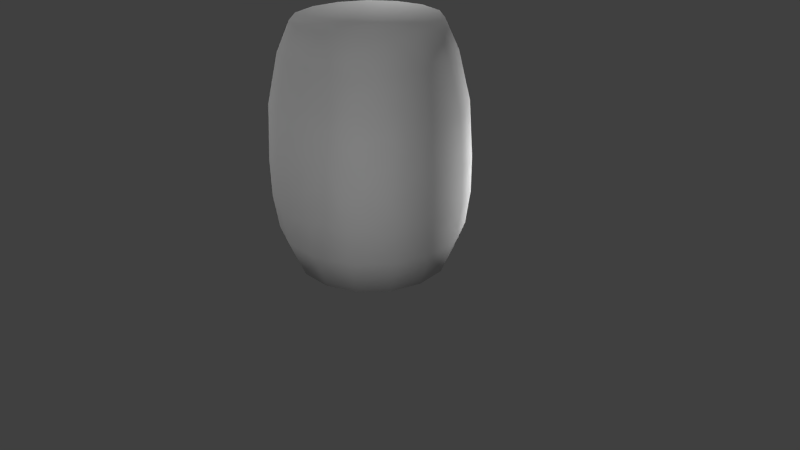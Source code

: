 # Source: barrel.blend  (saved by Blender 2.75.0; exported with 4.5.12 LTS)
import bpy
from mathutils import Matrix  # noqa: F401  (used for matrix-valued properties, if any)

bpy.ops.wm.read_factory_settings(use_empty=True)
scene = bpy.context.scene
scene.name = 'Scene'

# ---- collections
col_collection_1 = bpy.data.collections.new('Collection 1'); scene.collection.children.link(col_collection_1)

# ---- world
world_world = bpy.data.worlds.new('World'); scene.world = world_world
world_world.color = (0.05088, 0.05088, 0.05088)
world_world.use_sun_shadow = False
world_world.sun_shadow_jitter_overblur = 0.0
world_world.cycles.sampling_method = 'MANUAL'
world_world.cycles.sample_map_resolution = 256

# ---- cameras
cam_camera = bpy.data.cameras.new('Camera')
cam_camera.clip_end = 100.0
cam_camera.lens = 35.0
cam_camera.sensor_width = 32.0
cam_camera.sensor_height = 18.0
cam_camera.ortho_scale = 7.314
cam_camera.dof.focus_distance = 0.0
cam_camera.dof.aperture_fstop = 128.0

# ---- lights
light_lamp_003 = bpy.data.lights.new('Lamp.003', 'POINT')
light_lamp_003.transmission_factor = 0.0
light_lamp_003.cutoff_distance = 30.0
light_lamp_003.energy = 100.0
light_lamp_003.shadow_buffer_clip_start = 1.001
light_lamp_003.shadow_soft_size = 0.1
light_lamp_003.shadow_maximum_resolution = 0.006
light_lamp_003.use_absolute_resolution = True
light_lamp_003.cycles.use_multiple_importance_sampling = False
light_lamp_002 = bpy.data.lights.new('Lamp.002', 'POINT')
light_lamp_002.transmission_factor = 0.0
light_lamp_002.cutoff_distance = 30.0
light_lamp_002.energy = 100.0
light_lamp_002.shadow_buffer_clip_start = 1.001
light_lamp_002.shadow_soft_size = 0.1
light_lamp_002.shadow_maximum_resolution = 0.006
light_lamp_002.use_absolute_resolution = True
light_lamp_002.cycles.use_multiple_importance_sampling = False
light_lamp_001 = bpy.data.lights.new('Lamp.001', 'POINT')
light_lamp_001.transmission_factor = 0.0
light_lamp_001.cutoff_distance = 30.0
light_lamp_001.energy = 100.0
light_lamp_001.shadow_buffer_clip_start = 1.001
light_lamp_001.shadow_soft_size = 0.1
light_lamp_001.shadow_maximum_resolution = 0.006
light_lamp_001.use_absolute_resolution = True
light_lamp_001.cycles.use_multiple_importance_sampling = False
light_spot = bpy.data.lights.new('Spot', 'SPOT')
light_spot.transmission_factor = 0.0
light_spot.energy = 100.0
light_spot.shadow_buffer_clip_start = 0.5
light_spot.shadow_soft_size = 0.1
light_spot.shadow_maximum_resolution = 0.006
light_spot.use_absolute_resolution = True
light_spot.cycles.use_multiple_importance_sampling = False
light_lamp = bpy.data.lights.new('Lamp', 'POINT')
light_lamp.transmission_factor = 0.0
light_lamp.cutoff_distance = 30.0
light_lamp.energy = 100.0
light_lamp.shadow_buffer_clip_start = 1.001
light_lamp.shadow_soft_size = 0.1
light_lamp.shadow_maximum_resolution = 0.006
light_lamp.use_absolute_resolution = True
light_lamp.cycles.use_multiple_importance_sampling = False

# ---- meshes
me_circle = bpy.data.meshes.new('Circle')
me_circle.from_pydata([(3.045e-10, 0.9617, 0.0), (-0.3912, 0.8785, 0.0), (-0.7147, 0.6435, 0.0), (-0.9146, 0.2972, 0.0), (-0.9564, -0.1005, 0.0), (-0.8328, -0.4808, 0.0), (-0.5653, -0.778, 0.0), (-0.1999, -0.9407, 0.0), (0.1999, -0.9407, 0.0), (0.5653, -0.778, 0.0), (0.8328, -0.4808, 0.0), (0.9564, -0.1005, 0.0), (0.9146, 0.2972, 0.0), (0.7147, 0.6435, 0.0), (0.3912, 0.8785, 0.0), (-1.158e-09, 1.16, 0.4846), (-0.472, 1.06, 0.4846), (-0.8623, 0.7764, 0.4846), (-1.104, 0.3586, 0.4846), (-1.154, -0.1213, 0.4846), (-1.005, -0.5802, 0.4846), (-0.682, -0.9388, 0.4846), (-0.2413, -1.135, 0.4846), (0.2413, -1.135, 0.4846), (0.682, -0.9388, 0.4846), (1.005, -0.5802, 0.4846), (1.154, -0.1213, 0.4846), (1.104, 0.3586, 0.4846), (0.8623, 0.7764, 0.4846), (0.472, 1.06, 0.4846), (-9.065e-10, 1.221, 0.9181), (-0.4967, 1.116, 0.9181), (-0.9075, 0.8171, 0.9181), (-1.161, 0.3774, 0.9181), (-1.214, -0.1276, 0.9181), (-1.058, -0.6106, 0.9181), (-0.7178, -0.9879, 0.9181), (-0.2539, -1.194, 0.9181), (0.2539, -1.194, 0.9181), (0.7178, -0.9879, 0.9181), (1.058, -0.6106, 0.9181), (1.214, -0.1276, 0.9181), (1.161, 0.3774, 0.9181), (0.9075, 0.8171, 0.9181), (0.4967, 1.116, 0.9181), (-8.144e-10, 1.226, 1.379), (-0.4987, 1.12, 1.379), (-0.9111, 0.8204, 1.379), (-1.166, 0.3789, 1.379), (-1.219, -0.1282, 1.379), (-1.062, -0.613, 1.379), (-0.7206, -0.9919, 1.379), (-0.2549, -1.199, 1.379), (0.2549, -1.199, 1.379), (0.7206, -0.9919, 1.379), (1.062, -0.613, 1.379), (1.219, -0.1282, 1.379), (1.166, 0.3789, 1.379), (0.9111, 0.8204, 1.379), (0.4987, 1.12, 1.379), (9.18e-10, 1.184, 2.085), (-0.4816, 1.082, 2.085), (-0.8799, 0.7922, 2.085), (-1.126, 0.3659, 2.085), (-1.177, -0.1238, 2.085), (-1.025, -0.592, 2.085), (-0.6959, -0.9579, 2.085), (-0.2462, -1.158, 2.085), (0.2462, -1.158, 2.085), (0.6959, -0.9579, 2.085), (1.025, -0.592, 2.085), (1.177, -0.1238, 2.085), (1.126, 0.3659, 2.085), (0.8799, 0.7922, 2.085), (0.4816, 1.082, 2.085), (2.216e-09, 1.044, 2.686), (-0.4248, 0.954, 2.686), (-0.7761, 0.6988, 2.686), (-0.9932, 0.3227, 2.686), (-1.039, -0.1092, 2.686), (-0.9044, -0.5222, 2.686), (-0.6138, -0.8449, 2.686), (-0.2171, -1.021, 2.686), (0.2171, -1.021, 2.686), (0.6138, -0.8449, 2.686), (0.9044, -0.5222, 2.686), (1.039, -0.1092, 2.686), (0.9932, 0.3227, 2.686), (0.7761, 0.6988, 2.686), (0.4248, 0.954, 2.686), (-1.216e-09, 0.882, 3.047), (-0.3588, 0.8058, 3.047), (-0.6555, 0.5902, 3.047), (-0.8389, 0.2726, 3.047), (-0.8772, -0.0922, 3.047), (-0.7639, -0.441, 3.047), (-0.5184, -0.7136, 3.047), (-0.1834, -0.8627, 3.047), (0.1834, -0.8627, 3.047), (0.5184, -0.7136, 3.047), (0.7639, -0.441, 3.047), (0.8772, -0.0922, 3.047), (0.8389, 0.2726, 3.047), (0.6555, 0.5902, 3.047), (0.3588, 0.8058, 3.047)], [], [(4, 19, 18, 3), (12, 27, 26, 11), (5, 20, 19, 4), (13, 28, 27, 12), (6, 21, 20, 5), (14, 29, 28, 13), (7, 22, 21, 6), (0, 15, 29, 14), (8, 23, 22, 7), (1, 16, 15, 0), (9, 24, 23, 8), (2, 17, 16, 1), (10, 25, 24, 9), (3, 18, 17, 2), (11, 26, 25, 10), (25, 40, 39, 24), (18, 33, 32, 17), (26, 41, 40, 25), (19, 34, 33, 18), (27, 42, 41, 26), (20, 35, 34, 19), (28, 43, 42, 27), (21, 36, 35, 20), (29, 44, 43, 28), (22, 37, 36, 21), (15, 30, 44, 29), (23, 38, 37, 22), (16, 31, 30, 15), (24, 39, 38, 23), (17, 32, 31, 16), (40, 55, 54, 39), (33, 48, 47, 32), (41, 56, 55, 40), (34, 49, 48, 33), (42, 57, 56, 41), (35, 50, 49, 34), (43, 58, 57, 42), (36, 51, 50, 35), (44, 59, 58, 43), (37, 52, 51, 36), (30, 45, 59, 44), (38, 53, 52, 37), (31, 46, 45, 30), (39, 54, 53, 38), (32, 47, 46, 31), (47, 62, 61, 46), (55, 70, 69, 54), (48, 63, 62, 47), (56, 71, 70, 55), (49, 64, 63, 48), (57, 72, 71, 56), (50, 65, 64, 49), (58, 73, 72, 57), (51, 66, 65, 50), (59, 74, 73, 58), (52, 67, 66, 51), (45, 60, 74, 59), (53, 68, 67, 52), (46, 61, 60, 45), (54, 69, 68, 53), (69, 84, 83, 68), (62, 77, 76, 61), (70, 85, 84, 69), (63, 78, 77, 62), (71, 86, 85, 70), (64, 79, 78, 63), (72, 87, 86, 71), (65, 80, 79, 64), (73, 88, 87, 72), (66, 81, 80, 65), (74, 89, 88, 73), (67, 82, 81, 66), (60, 75, 89, 74), (68, 83, 82, 67), (61, 76, 75, 60), (76, 91, 90, 75), (84, 99, 98, 83), (77, 92, 91, 76), (85, 100, 99, 84), (78, 93, 92, 77), (86, 101, 100, 85), (79, 94, 93, 78), (87, 102, 101, 86), (80, 95, 94, 79), (88, 103, 102, 87), (81, 96, 95, 80), (89, 104, 103, 88), (82, 97, 96, 81), (75, 90, 104, 89), (83, 98, 97, 82), (91, 92, 93, 94, 95, 96, 97, 98, 99, 100, 101, 102, 103, 104, 90), (1, 0, 14, 13, 12, 11, 10, 9, 8, 7, 6, 5, 4, 3, 2)])
me_circle.polygons.foreach_set('use_smooth', [True] * 92)
_uv = me_circle.uv_layers.new(name='UVMap')
_uv.uv.foreach_set('vector', [0.417, 0.9064, 0.4365, 0.8297, 0.4912, 0.8307, 0.4624, 0.9072, 0.7462, 0.9067, 0.7392, 0.8299, 0.821, 0.8299, 0.814, 0.9067, 0.3551, 0.9061, 0.3618, 0.8294, 0.4365, 0.8297, 0.417, 0.9064, 0.6842, 0.9073, 0.6644, 0.8306, 0.7392, 0.8299, 0.7462, 0.9067, 0.2874, 0.9064, 0.28, 0.8297, 0.3618, 0.8294, 0.3551, 0.9061, 0.3398, 0.9043, 0.3595, 0.8282, 0.4138, 0.8294, 0.3849, 0.9052, 0.2255, 0.9072, 0.2053, 0.8307, 0.28, 0.8297, 0.2874, 0.9064, 0.2784, 0.9037, 0.2853, 0.8276, 0.3595, 0.8282, 0.3398, 0.9043, 0.5823, 0.9048, 0.5893, 0.8329, 0.6638, 0.8294, 0.6441, 0.9019, 0.2111, 0.9037, 0.2041, 0.8276, 0.2853, 0.8276, 0.2784, 0.9037, 0.5146, 0.9048, 0.5076, 0.8329, 0.5893, 0.8329, 0.5823, 0.9048, 0.1496, 0.9043, 0.13, 0.8282, 0.2041, 0.8276, 0.2111, 0.9037, 0.4528, 0.9019, 0.4331, 0.8294, 0.5076, 0.8329, 0.5146, 0.9048, 0.1046, 0.9052, 0.07563, 0.8294, 0.13, 0.8282, 0.1496, 0.9043, 0.814, 0.9067, 0.821, 0.8299, 0.8958, 0.8306, 0.876, 0.9073, 0.4331, 0.8294, 0.427, 0.7628, 0.5055, 0.7665, 0.5076, 0.8329, 0.07563, 0.8294, 0.06678, 0.7617, 0.1239, 0.7605, 0.13, 0.8282, 0.821, 0.8299, 0.8232, 0.7616, 0.9018, 0.7623, 0.8958, 0.8306, 0.4365, 0.8297, 0.4422, 0.7614, 0.4998, 0.7625, 0.4912, 0.8307, 0.7392, 0.8299, 0.737, 0.7616, 0.8232, 0.7616, 0.821, 0.8299, 0.3618, 0.8294, 0.3636, 0.7611, 0.4422, 0.7614, 0.4365, 0.8297, 0.6644, 0.8306, 0.6583, 0.7623, 0.737, 0.7616, 0.7392, 0.8299, 0.28, 0.8297, 0.2775, 0.7614, 0.3636, 0.7611, 0.3618, 0.8294, 0.3595, 0.8282, 0.3655, 0.7605, 0.4227, 0.7617, 0.4138, 0.8294, 0.2053, 0.8307, 0.1989, 0.7625, 0.2775, 0.7614, 0.28, 0.8297, 0.2853, 0.8276, 0.2874, 0.7598, 0.3655, 0.7605, 0.3595, 0.8282, 0.5893, 0.8329, 0.5914, 0.7665, 0.6699, 0.7628, 0.6638, 0.8294, 0.2041, 0.8276, 0.202, 0.7598, 0.2874, 0.7598, 0.2853, 0.8276, 0.5076, 0.8329, 0.5055, 0.7665, 0.5914, 0.7665, 0.5893, 0.8329, 0.13, 0.8282, 0.1239, 0.7605, 0.202, 0.7598, 0.2041, 0.8276, 0.427, 0.7628, 0.4265, 0.6911, 0.5053, 0.6948, 0.5055, 0.7665, 0.06678, 0.7617, 0.06606, 0.6898, 0.1235, 0.6886, 0.1239, 0.7605, 0.8232, 0.7616, 0.8233, 0.6891, 0.9023, 0.6898, 0.9018, 0.7623, 0.4422, 0.7614, 0.4423, 0.6891, 0.5001, 0.6901, 0.4998, 0.7625, 0.737, 0.7616, 0.7368, 0.6891, 0.8233, 0.6891, 0.8232, 0.7616, 0.3636, 0.7611, 0.3634, 0.6887, 0.4423, 0.6891, 0.4422, 0.7614, 0.6583, 0.7623, 0.6578, 0.6898, 0.7368, 0.6891, 0.737, 0.7616, 0.2775, 0.7614, 0.277, 0.6891, 0.3634, 0.6887, 0.3636, 0.7611, 0.3655, 0.7605, 0.366, 0.6886, 0.4234, 0.6898, 0.4227, 0.7617, 0.1989, 0.7625, 0.1981, 0.6901, 0.277, 0.6891, 0.2775, 0.7614, 0.2874, 0.7598, 0.2876, 0.6879, 0.366, 0.6886, 0.3655, 0.7605, 0.5914, 0.7665, 0.5916, 0.6948, 0.6703, 0.6911, 0.6699, 0.7628, 0.202, 0.7598, 0.2018, 0.6879, 0.2876, 0.6879, 0.2874, 0.7598, 0.5055, 0.7665, 0.5053, 0.6948, 0.5916, 0.6948, 0.5914, 0.7665, 0.1239, 0.7605, 0.1235, 0.6886, 0.2018, 0.6879, 0.202, 0.7598, 0.1235, 0.6886, 0.1276, 0.5786, 0.2033, 0.578, 0.2018, 0.6879, 0.4265, 0.6911, 0.4307, 0.5805, 0.5068, 0.5841, 0.5053, 0.6948, 0.06606, 0.6898, 0.07219, 0.5798, 0.1276, 0.5786, 0.1235, 0.6886, 0.8233, 0.6891, 0.8218, 0.5783, 0.8981, 0.579, 0.9023, 0.6898, 0.4423, 0.6891, 0.4376, 0.5784, 0.4934, 0.5793, 0.5001, 0.6901, 0.7368, 0.6891, 0.7383, 0.5783, 0.8218, 0.5783, 0.8233, 0.6891, 0.3634, 0.6887, 0.3614, 0.578, 0.4376, 0.5784, 0.4423, 0.6891, 0.6578, 0.6898, 0.662, 0.579, 0.7383, 0.5783, 0.7368, 0.6891, 0.277, 0.6891, 0.278, 0.5784, 0.3614, 0.578, 0.3634, 0.6887, 0.366, 0.6886, 0.3618, 0.5786, 0.4172, 0.5798, 0.4234, 0.6898, 0.1981, 0.6901, 0.2017, 0.5793, 0.278, 0.5784, 0.277, 0.6891, 0.2876, 0.6879, 0.2861, 0.578, 0.3618, 0.5786, 0.366, 0.6886, 0.5916, 0.6948, 0.5901, 0.5841, 0.6662, 0.5805, 0.6703, 0.6911, 0.2018, 0.6879, 0.2033, 0.578, 0.2861, 0.578, 0.2876, 0.6879, 0.5053, 0.6948, 0.5068, 0.5841, 0.5901, 0.5841, 0.5916, 0.6948, 0.5068, 0.5841, 0.5117, 0.4881, 0.5852, 0.4881, 0.5901, 0.5841, 0.1276, 0.5786, 0.1414, 0.4854, 0.2082, 0.4848, 0.2033, 0.578, 0.4307, 0.5805, 0.4446, 0.4849, 0.5117, 0.4881, 0.5068, 0.5841, 0.07219, 0.5798, 0.09254, 0.4864, 0.1414, 0.4854, 0.1276, 0.5786, 0.8218, 0.5783, 0.8169, 0.4844, 0.8842, 0.4849, 0.8981, 0.579, 0.4376, 0.5784, 0.4232, 0.4845, 0.4725, 0.4853, 0.4934, 0.5793, 0.7383, 0.5783, 0.7433, 0.4844, 0.8169, 0.4844, 0.8218, 0.5783, 0.3614, 0.578, 0.356, 0.4842, 0.4232, 0.4845, 0.4376, 0.5784, 0.662, 0.579, 0.676, 0.4849, 0.7433, 0.4844, 0.7383, 0.5783, 0.278, 0.5784, 0.2824, 0.4845, 0.356, 0.4842, 0.3614, 0.578, 0.3618, 0.5786, 0.348, 0.4854, 0.3969, 0.4864, 0.4172, 0.5798, 0.2017, 0.5793, 0.2152, 0.4853, 0.2824, 0.4845, 0.278, 0.5784, 0.2861, 0.578, 0.2813, 0.4848, 0.348, 0.4854, 0.3618, 0.5786, 0.5901, 0.5841, 0.5852, 0.4881, 0.6523, 0.4849, 0.6662, 0.5805, 0.2033, 0.578, 0.2082, 0.4848, 0.2813, 0.4848, 0.2861, 0.578, 0.2082, 0.4848, 0.2139, 0.4291, 0.2756, 0.4291, 0.2813, 0.4848, 0.5117, 0.4881, 0.5174, 0.4291, 0.5795, 0.4291, 0.5852, 0.4881, 0.1414, 0.4854, 0.1575, 0.4296, 0.2139, 0.4291, 0.2082, 0.4848, 0.4446, 0.4849, 0.4607, 0.4264, 0.5174, 0.4291, 0.5117, 0.4881, 0.09254, 0.4864, 0.1162, 0.4305, 0.1575, 0.4296, 0.1414, 0.4854, 0.8169, 0.4844, 0.8112, 0.4283, 0.868, 0.4288, 0.8842, 0.4849, 0.4232, 0.4845, 0.4068, 0.4284, 0.4484, 0.4291, 0.4725, 0.4853, 0.7433, 0.4844, 0.749, 0.4283, 0.8112, 0.4283, 0.8169, 0.4844, 0.356, 0.4842, 0.35, 0.4281, 0.4068, 0.4284, 0.4232, 0.4845, 0.676, 0.4849, 0.6921, 0.4288, 0.749, 0.4283, 0.7433, 0.4844, 0.2824, 0.4845, 0.2879, 0.4284, 0.35, 0.4281, 0.356, 0.4842, 0.348, 0.4854, 0.332, 0.4296, 0.3732, 0.4305, 0.3969, 0.4864, 0.2152, 0.4853, 0.2311, 0.4291, 0.2879, 0.4284, 0.2824, 0.4845, 0.2813, 0.4848, 0.2756, 0.4291, 0.332, 0.4296, 0.348, 0.4854, 0.5852, 0.4881, 0.5795, 0.4291, 0.6361, 0.4264, 0.6523, 0.4849, 0.8454, 0.2615, 0.7907, 0.3072, 0.7206, 0.3283, 0.6473, 0.3212, 0.5834, 0.287, 0.5401, 0.2318, 0.5248, 0.165, 0.5401, 0.09819, 0.5834, 0.04294, 0.6473, 0.008796, 0.7206, 0.001657, 0.7907, 0.02276, 0.8454, 0.06846, 0.8754, 0.1308, 0.8754, 0.1991, 0.388, 0.0285, 0.4417, 0.07323, 0.471, 0.1343, 0.471, 0.2011, 0.4417, 0.2622, 0.388, 0.3069, 0.3194, 0.3276, 0.2477, 0.3206, 0.1852, 0.2872, 0.1428, 0.2331, 0.1278, 0.1677, 0.1428, 0.1023, 0.1852, 0.04825, 0.2477, 0.01483, 0.3194, 0.007842])
me_circle.use_remesh_preserve_volume = False
me_circle.use_remesh_preserve_attributes = False
me_circle.use_mirror_vertex_groups = False
me_circle.update()

# ---- objects
ob_lamp_003 = bpy.data.objects.new('Lamp.003', light_lamp_003)
ob_lamp_002 = bpy.data.objects.new('Lamp.002', light_lamp_002)
ob_lamp_001 = bpy.data.objects.new('Lamp.001', light_lamp_001)
ob_spot = bpy.data.objects.new('Spot', light_spot)
ob_circle = bpy.data.objects.new('Circle', me_circle)
ob_lamp = bpy.data.objects.new('Lamp', light_lamp)
ob_camera = bpy.data.objects.new('Camera', cam_camera)

# ---- transforms, parenting, visibility, modifiers, constraints
ob_lamp_003.location = (-3.518, -2.831, 2.512)
ob_lamp_003.rotation_euler = (0.6503, 0.05522, 1.866)
ob_lamp_003.lock_rotations_4d = False
ob_lamp_003.empty_display_type = 'ARROWS'
ob_lamp_003.color = (0.0, 0.0, 0.0, 0.0)
ob_lamp_003.lineart.crease_threshold = 0.0
ob_lamp_002.location = (1.555, 2.177, 1.203)
ob_lamp_002.rotation_euler = (0.6503, 0.05522, 1.866)
ob_lamp_002.lock_rotations_4d = False
ob_lamp_002.empty_display_type = 'ARROWS'
ob_lamp_002.color = (0.0, 0.0, 0.0, 0.0)
ob_lamp_002.lineart.crease_threshold = 0.0
ob_lamp_001.location = (3.153, -3.406, 2.1)
ob_lamp_001.rotation_euler = (0.6503, 0.05522, 1.866)
ob_lamp_001.lock_rotations_4d = False
ob_lamp_001.empty_display_type = 'ARROWS'
ob_lamp_001.color = (0.0, 0.0, 0.0, 0.0)
ob_lamp_001.lineart.crease_threshold = 0.0
ob_spot.location = (0.2204, -0.01336, 7.159)
ob_spot.lineart.crease_threshold = 0.0
ob_circle.location = (0.0, 0.0, 0.0)
ob_circle.lineart.crease_threshold = 0.0
ob_lamp.location = (-1.726, 2.682, 3.724)
ob_lamp.rotation_euler = (0.6503, 0.05522, 1.866)
ob_lamp.lock_rotations_4d = False
ob_lamp.empty_display_type = 'ARROWS'
ob_lamp.color = (0.0, 0.0, 0.0, 0.0)
ob_lamp.lineart.crease_threshold = 0.0
ob_camera.location = (7.481, -6.508, 5.344)
ob_camera.rotation_euler = (1.109, 0.01082, 0.8149)
ob_camera.lock_rotations_4d = False
ob_camera.empty_display_type = 'ARROWS'
ob_camera.color = (0.0, 0.0, 0.0, 0.0)
ob_camera.display_type = 'WIRE'
ob_camera.lineart.crease_threshold = 0.0

# ---- collection membership
col_collection_1.objects.link(ob_lamp_003)
col_collection_1.objects.link(ob_lamp_002)
col_collection_1.objects.link(ob_lamp_001)
col_collection_1.objects.link(ob_spot)
col_collection_1.objects.link(ob_circle)
col_collection_1.objects.link(ob_lamp)
col_collection_1.objects.link(ob_camera)

# ---- scene / render settings (as saved in the file)
scene.camera = ob_camera
scene.frame_start = 1; scene.frame_end = 250; scene.frame_set(1)
scene.render.engine = 'BLENDER_EEVEE_NEXT'
scene.render.resolution_percentage = 50
scene.render.dither_intensity = 0.0
scene.cycles.use_denoising = False
scene.cycles.samples = 10
scene.cycles.sampling_pattern = 'TABULATED_SOBOL'
scene.cycles.light_sampling_threshold = 0.0
scene.cycles.use_adaptive_sampling = False
scene.cycles.use_light_tree = False
scene.cycles.blur_glossy = 0.0
scene.cycles.pixel_filter_type = 'GAUSSIAN'
scene.cycles.sample_clamp_indirect = 0.0
scene.view_settings.view_transform = 'Standard'
bpy.context.view_layer.update()
